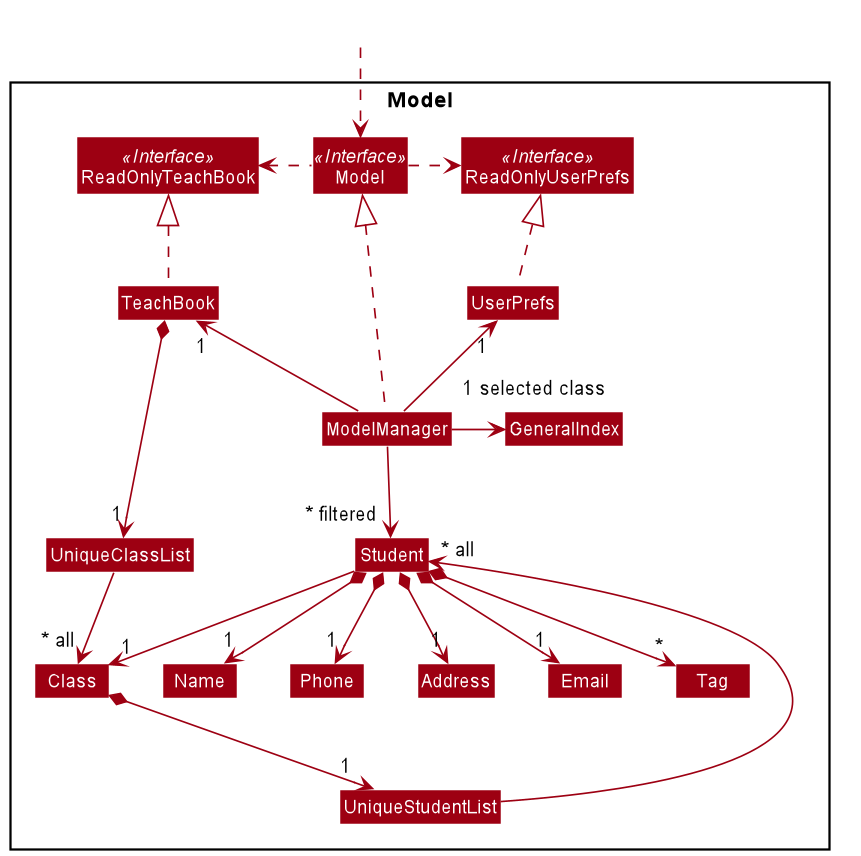

The diagram above was rendered by PlantUML. Its source (embedded in the PNG):
@startuml
!include style.puml
skinparam arrowThickness 1.1
skinparam arrowColor MODEL_COLOR
skinparam classBackgroundColor MODEL_COLOR

Package Model <<Rectangle>>{
Interface ReadOnlyTeachBook <<Interface>>
Interface ReadOnlyUserPrefs <<Interface>>
Interface Model <<Interface>>
Class ReadOnlyTeachBook
Class ReadOnlyUserPrefs
Class Model

Class TeachBook
Class UserPrefs
Class ModelManager

Class UniqueClassList
Class GeneralIndex
Class UniqueStudentList

Class Student
Class Name
Class Phone
Class Class
Class Address
Class Email
Class Tag
}

Class HiddenOutside #FFFFFF
HiddenOutside ..> Model

TeachBook .up.|> ReadOnlyTeachBook
ModelManager .up.|> Model
UserPrefs .up.|> ReadOnlyUserPrefs
Model .left.> ReadOnlyTeachBook
Model .right.> ReadOnlyUserPrefs

ModelManager -up-> "1" TeachBook
ModelManager -up-> "1" UserPrefs
ModelManager --> "~* filtered" Student
ModelManager -right-> "1 selected class" GeneralIndex

TeachBook *--> "1" UniqueClassList
UniqueClassList --> "~* all" Class
Class *--> "1" UniqueStudentList
UniqueStudentList --> "~* all" Student

Student *--> "1" Name
Student *--> "1" Phone
Student --> "1" Class
Student *--> "1" Email
Student *--> "1" Address
Student *--> "*" Tag

Name -[hidden]right-> Phone
Phone -[hidden]right-> Address
Address -[hidden]right-> Email

@enduml